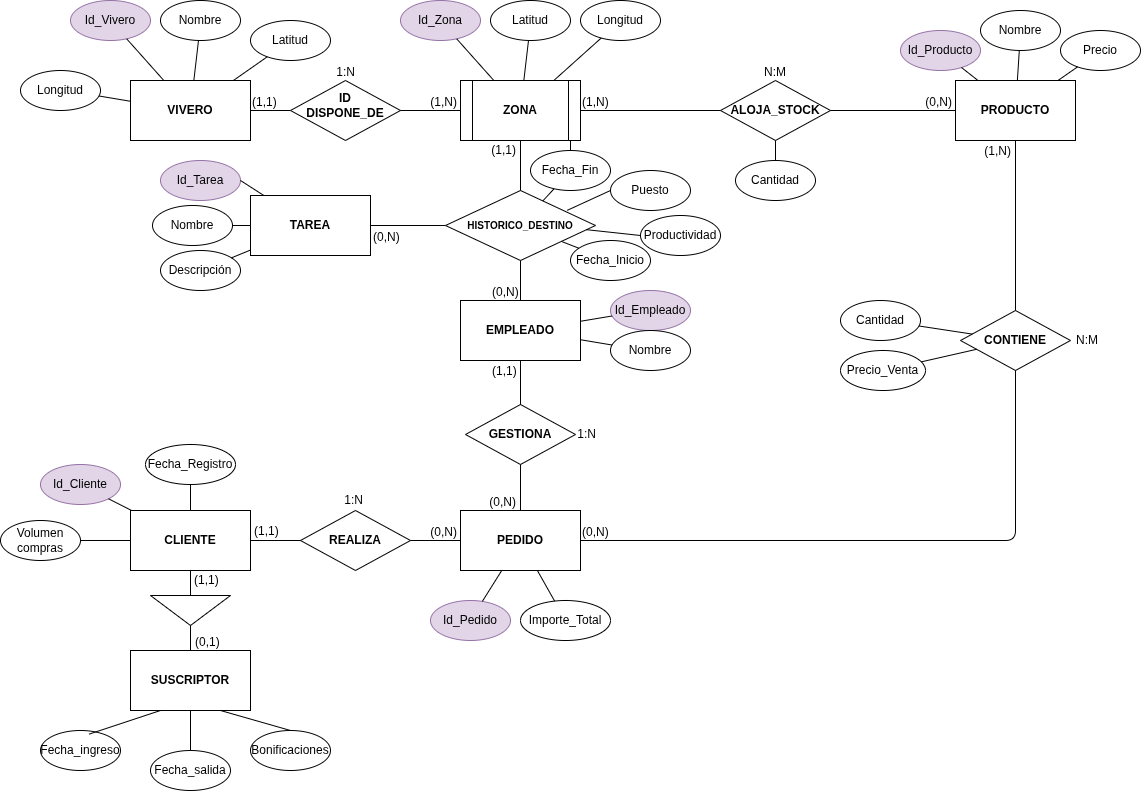

The diagram above was exported from draw.io. Its source (the exported page's mxGraphModel, read from the mxfile embedded in the PNG):
<mxGraphModel dx="2650" dy="834" grid="1" gridSize="10" guides="1" tooltips="1" connect="1" arrows="1" fold="1" page="1" pageScale="1" pageWidth="1169" pageHeight="827" math="0" shadow="0">
  <root>
    <mxCell id="0" />
    <mxCell id="1" parent="0" />
    <mxCell id="vivero" parent="1" style="whiteSpace=wrap;html=1;fontStyle=1;" value="VIVERO" vertex="1">
      <mxGeometry height="60" width="120" x="80" y="90" as="geometry" />
    </mxCell>
    <mxCell id="attr_id_vivero" parent="1" style="ellipse;whiteSpace=wrap;html=1;fillColor=#e1d5e7;strokeColor=#9673a6;" value="Id_Vivero" vertex="1">
      <mxGeometry height="40" width="80" x="20" y="10" as="geometry" />
    </mxCell>
    <mxCell id="attr_nom_vivero" parent="1" style="ellipse;whiteSpace=wrap;html=1;" value="Nombre" vertex="1">
      <mxGeometry height="40" width="80" x="110" y="10" as="geometry" />
    </mxCell>
    <mxCell id="attr_lat_vivero" parent="1" style="ellipse;whiteSpace=wrap;html=1;" value="Latitud" vertex="1">
      <mxGeometry height="40" width="80" x="200" y="30" as="geometry" />
    </mxCell>
    <mxCell id="attr_lon_vivero" parent="1" style="ellipse;whiteSpace=wrap;html=1;" value="Longitud" vertex="1">
      <mxGeometry height="40" width="80" x="-30" y="80" as="geometry" />
    </mxCell>
    <mxCell id="attr_id_zona" parent="1" style="ellipse;whiteSpace=wrap;html=1;fillColor=#e1d5e7;strokeColor=#9673a6;" value="Id_Zona" vertex="1">
      <mxGeometry height="40" width="80" x="350" y="10" as="geometry" />
    </mxCell>
    <mxCell id="attr_lat_zona" parent="1" style="ellipse;whiteSpace=wrap;html=1;" value="Latitud" vertex="1">
      <mxGeometry height="40" width="80" x="440" y="10" as="geometry" />
    </mxCell>
    <mxCell id="attr_lon_zona" parent="1" style="ellipse;whiteSpace=wrap;html=1;" value="Longitud" vertex="1">
      <mxGeometry height="40" width="80" x="530" y="10" as="geometry" />
    </mxCell>
    <mxCell id="producto" parent="1" style="whiteSpace=wrap;html=1;fontStyle=1;" value="PRODUCTO" vertex="1">
      <mxGeometry height="60" width="120" x="905" y="90" as="geometry" />
    </mxCell>
    <mxCell id="attr_id_prod" parent="1" style="ellipse;whiteSpace=wrap;html=1;fillColor=#e1d5e7;strokeColor=#9673a6;" value="Id_Producto" vertex="1">
      <mxGeometry height="40" width="80" x="850" y="40" as="geometry" />
    </mxCell>
    <mxCell id="attr_nom_prod" parent="1" style="ellipse;whiteSpace=wrap;html=1;" value="Nombre" vertex="1">
      <mxGeometry height="40" width="80" x="930" y="20" as="geometry" />
    </mxCell>
    <mxCell id="attr_precio_prod" parent="1" style="ellipse;whiteSpace=wrap;html=1;" value="Precio" vertex="1">
      <mxGeometry height="40" width="80" x="1010" y="40" as="geometry" />
    </mxCell>
    <mxCell id="rel_contiene_vz" parent="1" style="shape=rhombus;perimeter=rhombusPerimeter;whiteSpace=wrap;html=1;fontStyle=1;spacingTop=-11;" value="ID&lt;div&gt;DISPONE_DE&lt;/div&gt;" vertex="1">
      <mxGeometry height="60" width="110" x="240" y="90" as="geometry" />
    </mxCell>
    <mxCell id="rel_aloja" parent="1" style="shape=rhombus;perimeter=rhombusPerimeter;whiteSpace=wrap;html=1;fontStyle=1;" value="ALOJA_STOCK" vertex="1">
      <mxGeometry height="60" width="110" x="670" y="90" as="geometry" />
    </mxCell>
    <mxCell id="attr_cantidad" parent="1" style="ellipse;whiteSpace=wrap;html=1;" value="Cantidad" vertex="1">
      <mxGeometry height="40" width="80" x="685" y="170" as="geometry" />
    </mxCell>
    <mxCell id="empleado" parent="1" style="whiteSpace=wrap;html=1;fontStyle=1;" value="EMPLEADO" vertex="1">
      <mxGeometry height="60" width="120" x="410" y="310" as="geometry" />
    </mxCell>
    <mxCell id="attr_id_emp" parent="1" style="ellipse;whiteSpace=wrap;html=1;fillColor=#e1d5e7;strokeColor=#9673a6;" value="Id_Empleado" vertex="1">
      <mxGeometry height="40" width="80" x="560" y="300" as="geometry" />
    </mxCell>
    <mxCell id="attr_nom_emp" parent="1" style="ellipse;whiteSpace=wrap;html=1;" value="Nombre" vertex="1">
      <mxGeometry height="40" width="80" x="560" y="340" as="geometry" />
    </mxCell>
    <mxCell id="QjKHYNp-vtE-cHjcjL-N-22" edge="1" parent="1" source="rel_historico" style="rounded=0;orthogonalLoop=1;jettySize=auto;html=1;exitX=0.812;exitY=0.283;exitDx=0;exitDy=0;entryX=0;entryY=0.5;entryDx=0;entryDy=0;endArrow=none;startFill=0;exitPerimeter=0;" target="QjKHYNp-vtE-cHjcjL-N-21">
      <mxGeometry relative="1" as="geometry" />
    </mxCell>
    <mxCell id="QjKHYNp-vtE-cHjcjL-N-24" edge="1" parent="1" source="rel_historico" style="edgeStyle=orthogonalEdgeStyle;rounded=0;orthogonalLoop=1;jettySize=auto;html=1;exitX=0;exitY=0.5;exitDx=0;exitDy=0;endArrow=none;startFill=0;" target="QjKHYNp-vtE-cHjcjL-N-23">
      <mxGeometry relative="1" as="geometry" />
    </mxCell>
    <mxCell id="rel_historico" parent="1" style="shape=rhombus;perimeter=rhombusPerimeter;whiteSpace=wrap;html=1;fontStyle=1;fontSize=10;" value="HISTORICO_DESTINO" vertex="1">
      <mxGeometry height="70" width="150" x="395" y="200" as="geometry" />
    </mxCell>
    <mxCell id="attr_f_inicio" parent="1" style="ellipse;whiteSpace=wrap;html=1;" value="Fecha_Inicio" vertex="1">
      <mxGeometry height="40" width="80" x="520" y="250" as="geometry" />
    </mxCell>
    <mxCell id="wa6uv3KV3YPcVWUdD07u-10" edge="1" parent="1" source="attr_f_fin" style="edgeStyle=orthogonalEdgeStyle;rounded=0;orthogonalLoop=1;jettySize=auto;html=1;" target="wa6uv3KV3YPcVWUdD07u-9" value="">
      <mxGeometry relative="1" as="geometry" />
    </mxCell>
    <mxCell id="attr_f_fin" parent="1" style="ellipse;whiteSpace=wrap;html=1;" value="Fecha_Fin" vertex="1">
      <mxGeometry height="40" width="80" x="480" y="160" as="geometry" />
    </mxCell>
    <mxCell id="cliente" parent="1" style="whiteSpace=wrap;html=1;fontStyle=1;" value="CLIENTE" vertex="1">
      <mxGeometry height="60" width="120" x="80" y="520" as="geometry" />
    </mxCell>
    <mxCell id="attr_id_cli" parent="1" style="ellipse;whiteSpace=wrap;html=1;fillColor=#e1d5e7;strokeColor=#9673a6;" value="Id_Cliente" vertex="1">
      <mxGeometry height="40" width="80" x="-10" y="474" as="geometry" />
    </mxCell>
    <mxCell id="attr_fing_cli" parent="1" style="ellipse;whiteSpace=wrap;html=1;" value="Fecha_Registro" vertex="1">
      <mxGeometry height="40" width="90" x="95" y="454" as="geometry" />
    </mxCell>
    <mxCell id="rel_realiza" parent="1" style="shape=rhombus;perimeter=rhombusPerimeter;whiteSpace=wrap;html=1;fontStyle=1;" value="REALIZA" vertex="1">
      <mxGeometry height="60" width="110" x="250" y="520" as="geometry" />
    </mxCell>
    <mxCell id="pedido" parent="1" style="whiteSpace=wrap;html=1;fontStyle=1;" value="PEDIDO" vertex="1">
      <mxGeometry height="60" width="120" x="410" y="520" as="geometry" />
    </mxCell>
    <mxCell id="attr_id_ped" parent="1" style="ellipse;whiteSpace=wrap;html=1;fillColor=#e1d5e7;strokeColor=#9673a6;" value="Id_Pedido" vertex="1">
      <mxGeometry height="40" width="80" x="380" y="610" as="geometry" />
    </mxCell>
    <mxCell id="attr_imp_ped" parent="1" style="ellipse;whiteSpace=wrap;html=1;" value="Importe_Total" vertex="1">
      <mxGeometry height="40" width="90" x="470" y="610" as="geometry" />
    </mxCell>
    <mxCell id="rel_gestiona" parent="1" style="shape=rhombus;perimeter=rhombusPerimeter;whiteSpace=wrap;html=1;fontStyle=1;" value="GESTIONA" vertex="1">
      <mxGeometry height="60" width="110" x="415" y="414" as="geometry" />
    </mxCell>
    <mxCell id="rel_ped_prod" parent="1" style="shape=rhombus;perimeter=rhombusPerimeter;whiteSpace=wrap;html=1;fontStyle=1;" value="CONTIENE" vertex="1">
      <mxGeometry height="60" width="110" x="910" y="320" as="geometry" />
    </mxCell>
    <mxCell id="attr_cant_linea" parent="1" style="ellipse;whiteSpace=wrap;html=1;" value="Cantidad" vertex="1">
      <mxGeometry height="40" width="80" x="790" y="310" as="geometry" />
    </mxCell>
    <mxCell id="attr_precio_linea" parent="1" style="ellipse;whiteSpace=wrap;html=1;" value="Precio_Venta" vertex="1">
      <mxGeometry height="40" width="85" x="790" y="360" as="geometry" />
    </mxCell>
    <mxCell id="c1" edge="1" parent="1" source="attr_id_vivero" style="endArrow=none;startFill=0;" target="vivero">
      <mxGeometry relative="1" as="geometry" />
    </mxCell>
    <mxCell id="c2" edge="1" parent="1" source="attr_nom_vivero" style="endArrow=none;startFill=0;" target="vivero">
      <mxGeometry relative="1" as="geometry" />
    </mxCell>
    <mxCell id="c3" edge="1" parent="1" source="attr_lat_vivero" style="endArrow=none;startFill=0;" target="vivero">
      <mxGeometry relative="1" as="geometry" />
    </mxCell>
    <mxCell id="c4" edge="1" parent="1" source="attr_lon_vivero" style="endArrow=none;startFill=0;" target="vivero">
      <mxGeometry relative="1" as="geometry" />
    </mxCell>
    <mxCell id="c5" edge="1" parent="1" source="attr_id_zona" style="endArrow=none;startFill=0;">
      <mxGeometry relative="1" as="geometry">
        <mxPoint x="443.33333333333303" y="90" as="targetPoint" />
      </mxGeometry>
    </mxCell>
    <mxCell id="c6" edge="1" parent="1" source="attr_lat_zona" style="endArrow=none;startFill=0;">
      <mxGeometry relative="1" as="geometry">
        <mxPoint x="473.33333333333303" y="90" as="targetPoint" />
      </mxGeometry>
    </mxCell>
    <mxCell id="c7" edge="1" parent="1" source="attr_lon_zona" style="endArrow=none;startFill=0;">
      <mxGeometry relative="1" as="geometry">
        <mxPoint x="503.33333333333303" y="90" as="targetPoint" />
      </mxGeometry>
    </mxCell>
    <mxCell id="c8" edge="1" parent="1" source="attr_id_prod" style="endArrow=none;startFill=0;" target="producto">
      <mxGeometry relative="1" as="geometry" />
    </mxCell>
    <mxCell id="c9" edge="1" parent="1" source="attr_nom_prod" style="endArrow=none;startFill=0;" target="producto">
      <mxGeometry relative="1" as="geometry" />
    </mxCell>
    <mxCell id="c10" edge="1" parent="1" source="attr_precio_prod" style="endArrow=none;startFill=0;" target="producto">
      <mxGeometry relative="1" as="geometry" />
    </mxCell>
    <mxCell id="c11" edge="1" parent="1" source="vivero" style="endArrow=none;endFill=1;startFill=0;" target="rel_contiene_vz">
      <mxGeometry relative="1" as="geometry">
        <mxPoint as="offset" />
      </mxGeometry>
    </mxCell>
    <mxCell id="lbl_card1" connectable="0" parent="c11" style="resizable=0;html=1;align=left;verticalAlign=bottom;" value="(1,1)" vertex="1">
      <mxGeometry relative="1" x="-1" as="geometry" />
    </mxCell>
    <mxCell id="YZ74ho8cZTil7fih4siA-3" connectable="0" parent="c11" style="resizable=0;html=1;align=left;verticalAlign=bottom;" value="(1,1)" vertex="1">
      <mxGeometry relative="1" x="-1" as="geometry">
        <mxPoint x="2" y="429" as="offset" />
      </mxGeometry>
    </mxCell>
    <mxCell id="c12" edge="1" parent="1" source="rel_contiene_vz" style="endArrow=none;startFill=0;">
      <mxGeometry relative="1" as="geometry">
        <mxPoint as="offset" />
        <mxPoint x="410" y="120" as="targetPoint" />
      </mxGeometry>
    </mxCell>
    <mxCell id="lbl_card2" connectable="0" parent="c12" style="resizable=0;html=1;align=right;verticalAlign=bottom;" value="(1,N)" vertex="1">
      <mxGeometry relative="1" x="1" as="geometry">
        <mxPoint x="-3" as="offset" />
      </mxGeometry>
    </mxCell>
    <mxCell id="c13" edge="1" parent="1" style="endArrow=none;startFill=0;" target="rel_aloja">
      <mxGeometry relative="1" as="geometry">
        <mxPoint x="530" y="120" as="sourcePoint" />
      </mxGeometry>
    </mxCell>
    <mxCell id="lbl_card3" connectable="0" parent="c13" style="resizable=0;html=1;align=left;verticalAlign=bottom;" value="(1,N)" vertex="1">
      <mxGeometry relative="1" x="-1" as="geometry" />
    </mxCell>
    <mxCell id="c14" edge="1" parent="1" source="rel_aloja" style="endArrow=none;startFill=0;" target="producto">
      <mxGeometry relative="1" as="geometry" />
    </mxCell>
    <mxCell id="lbl_card4" connectable="0" parent="c14" style="resizable=0;html=1;align=right;verticalAlign=bottom;" value="(0,N)" vertex="1">
      <mxGeometry relative="1" x="1" as="geometry">
        <mxPoint x="-3" as="offset" />
      </mxGeometry>
    </mxCell>
    <mxCell id="c_cant" edge="1" parent="1" source="attr_cantidad" style="endArrow=none;startFill=0;" target="rel_aloja">
      <mxGeometry relative="1" as="geometry" />
    </mxCell>
    <mxCell id="c15" edge="1" parent="1" source="empleado" style="endArrow=none;startFill=0;" target="rel_historico">
      <mxGeometry relative="1" as="geometry" />
    </mxCell>
    <mxCell id="lbl_card5" connectable="0" parent="c15" style="resizable=0;html=1;align=left;verticalAlign=bottom;" value="(0,N)" vertex="1">
      <mxGeometry relative="1" x="-1" as="geometry">
        <mxPoint x="-30" as="offset" />
      </mxGeometry>
    </mxCell>
    <mxCell id="c16" edge="1" parent="1" source="rel_historico" style="endArrow=none;startFill=0;">
      <mxGeometry relative="1" as="geometry">
        <mxPoint x="470" y="150" as="targetPoint" />
      </mxGeometry>
    </mxCell>
    <mxCell id="lbl_card6" connectable="0" parent="c16" style="resizable=0;html=1;align=right;verticalAlign=bottom;" value="(1,1)" vertex="1">
      <mxGeometry relative="1" x="1" as="geometry">
        <mxPoint x="-4" y="18" as="offset" />
      </mxGeometry>
    </mxCell>
    <mxCell id="c_fi" edge="1" parent="1" source="attr_f_inicio" style="endArrow=none;startFill=0;" target="rel_historico">
      <mxGeometry relative="1" as="geometry" />
    </mxCell>
    <mxCell id="c_ff" edge="1" parent="1" source="attr_f_fin" style="endArrow=none;startFill=0;" target="rel_historico">
      <mxGeometry relative="1" as="geometry" />
    </mxCell>
    <mxCell id="c_idemp" edge="1" parent="1" source="attr_id_emp" style="endArrow=none;startFill=0;" target="empleado">
      <mxGeometry relative="1" as="geometry" />
    </mxCell>
    <mxCell id="c_nomemp" edge="1" parent="1" source="attr_nom_emp" style="endArrow=none;startFill=0;" target="empleado">
      <mxGeometry relative="1" as="geometry" />
    </mxCell>
    <mxCell id="c18" edge="1" parent="1" source="rel_realiza" style="endArrow=none;startFill=0;" target="pedido">
      <mxGeometry relative="1" as="geometry" />
    </mxCell>
    <mxCell id="lbl_card8" connectable="0" parent="c18" style="resizable=0;html=1;align=right;verticalAlign=bottom;" value="(0,N)" vertex="1">
      <mxGeometry relative="1" x="1" as="geometry">
        <mxPoint x="-3" as="offset" />
      </mxGeometry>
    </mxCell>
    <mxCell id="c_idcli" edge="1" parent="1" source="attr_id_cli" style="endArrow=none;startFill=0;" target="cliente">
      <mxGeometry relative="1" as="geometry" />
    </mxCell>
    <mxCell id="c_fingcli" edge="1" parent="1" source="attr_fing_cli" style="endArrow=none;startFill=0;" target="cliente">
      <mxGeometry relative="1" as="geometry" />
    </mxCell>
    <mxCell id="c19" edge="1" parent="1" source="empleado" style="endArrow=none;startFill=0;" target="rel_gestiona">
      <mxGeometry relative="1" as="geometry" />
    </mxCell>
    <mxCell id="lbl_card9" connectable="0" parent="c19" style="resizable=0;html=1;align=left;verticalAlign=bottom;" value="(1,1)" vertex="1">
      <mxGeometry relative="1" x="-1" as="geometry">
        <mxPoint x="-30" y="19" as="offset" />
      </mxGeometry>
    </mxCell>
    <mxCell id="c20" edge="1" parent="1" source="rel_gestiona" style="endArrow=none;startFill=0;" target="pedido">
      <mxGeometry relative="1" as="geometry" />
    </mxCell>
    <mxCell id="lbl_card10" connectable="0" parent="c20" style="resizable=0;html=1;align=right;verticalAlign=bottom;" value="(0,N)" vertex="1">
      <mxGeometry relative="1" x="1" as="geometry">
        <mxPoint x="-4" as="offset" />
      </mxGeometry>
    </mxCell>
    <mxCell id="c_idped" edge="1" parent="1" source="attr_id_ped" style="endArrow=none;startFill=0;" target="pedido">
      <mxGeometry relative="1" as="geometry" />
    </mxCell>
    <mxCell id="c_impped" edge="1" parent="1" source="attr_imp_ped" style="endArrow=none;startFill=0;" target="pedido">
      <mxGeometry relative="1" as="geometry" />
    </mxCell>
    <mxCell id="c21" edge="1" parent="1" source="pedido" style="endArrow=none;startFill=0;" target="rel_ped_prod">
      <mxGeometry relative="1" as="geometry">
        <Array as="points">
          <mxPoint x="965" y="550" />
        </Array>
      </mxGeometry>
    </mxCell>
    <mxCell id="lbl_card11" connectable="0" parent="c21" style="resizable=0;html=1;align=left;verticalAlign=bottom;" value="(0,N)" vertex="1">
      <mxGeometry relative="1" x="-1" as="geometry" />
    </mxCell>
    <mxCell id="c22" edge="1" parent="1" source="rel_ped_prod" style="endArrow=none;startFill=0;" target="producto">
      <mxGeometry relative="1" as="geometry" />
    </mxCell>
    <mxCell id="lbl_card12" connectable="0" parent="c22" style="resizable=0;html=1;align=right;verticalAlign=bottom;" value="(1,N)" vertex="1">
      <mxGeometry relative="1" x="1" as="geometry">
        <mxPoint x="-4" y="19" as="offset" />
      </mxGeometry>
    </mxCell>
    <mxCell id="c_cant_lin" edge="1" parent="1" source="attr_cant_linea" style="endArrow=none;startFill=0;" target="rel_ped_prod">
      <mxGeometry relative="1" as="geometry" />
    </mxCell>
    <mxCell id="c_prec_lin" edge="1" parent="1" source="attr_precio_linea" style="endArrow=none;startFill=0;" target="rel_ped_prod">
      <mxGeometry relative="1" as="geometry" />
    </mxCell>
    <mxCell id="QjKHYNp-vtE-cHjcjL-N-1" parent="1" style="ellipse;whiteSpace=wrap;html=1;" value="Volumen compras" vertex="1">
      <mxGeometry height="40" width="80" x="-50" y="530" as="geometry" />
    </mxCell>
    <mxCell id="QjKHYNp-vtE-cHjcjL-N-2" edge="1" parent="1" source="QjKHYNp-vtE-cHjcjL-N-1" style="endArrow=none;startFill=0;" target="cliente">
      <mxGeometry relative="1" as="geometry">
        <mxPoint x="90" y="507" as="sourcePoint" />
        <mxPoint x="116" y="530" as="targetPoint" />
      </mxGeometry>
    </mxCell>
    <mxCell id="QjKHYNp-vtE-cHjcjL-N-3" connectable="0" parent="1" style="resizable=0;html=1;align=right;verticalAlign=bottom;" value="1:N" vertex="1">
      <mxGeometry x="305" y="90" as="geometry" />
    </mxCell>
    <mxCell id="QjKHYNp-vtE-cHjcjL-N-4" connectable="0" parent="1" style="resizable=0;html=1;align=right;verticalAlign=bottom;" value="N:M" vertex="1">
      <mxGeometry x="736" y="90" as="geometry" />
    </mxCell>
    <mxCell id="QjKHYNp-vtE-cHjcjL-N-6" connectable="0" parent="1" style="resizable=0;html=1;align=right;verticalAlign=bottom;" value="1:N" vertex="1">
      <mxGeometry x="545" y="454" as="geometry">
        <mxPoint x="1" y="-2" as="offset" />
      </mxGeometry>
    </mxCell>
    <mxCell id="QjKHYNp-vtE-cHjcjL-N-8" parent="1" style="ellipse;whiteSpace=wrap;html=1;" value="Fecha_ingreso" vertex="1">
      <mxGeometry height="40" width="80" x="-10" y="740" as="geometry" />
    </mxCell>
    <mxCell id="QjKHYNp-vtE-cHjcjL-N-9" parent="1" style="ellipse;whiteSpace=wrap;html=1;" value="Fecha_salida" vertex="1">
      <mxGeometry height="40" width="80" x="100" y="760" as="geometry" />
    </mxCell>
    <mxCell id="QjKHYNp-vtE-cHjcjL-N-10" edge="1" parent="1" source="QjKHYNp-vtE-cHjcjL-N-17" style="endArrow=none;startFill=0;entryX=0.5;entryY=1;entryDx=0;entryDy=0;exitX=0.167;exitY=0.5;exitDx=0;exitDy=0;exitPerimeter=0;" target="cliente">
      <mxGeometry relative="1" as="geometry">
        <mxPoint x="140" y="600" as="sourcePoint" />
        <mxPoint x="150" y="530" as="targetPoint" />
      </mxGeometry>
    </mxCell>
    <mxCell id="QjKHYNp-vtE-cHjcjL-N-11" edge="1" parent="1" source="QjKHYNp-vtE-cHjcjL-N-8" style="endArrow=none;startFill=0;entryX=0.25;entryY=1;entryDx=0;entryDy=0;exitX=0.607;exitY=0.091;exitDx=0;exitDy=0;exitPerimeter=0;" target="QjKHYNp-vtE-cHjcjL-N-19">
      <mxGeometry relative="1" as="geometry">
        <mxPoint x="150" y="630" as="sourcePoint" />
        <mxPoint x="-218.28427124746213" y="634.1421356237308" as="targetPoint" />
      </mxGeometry>
    </mxCell>
    <mxCell id="QjKHYNp-vtE-cHjcjL-N-12" edge="1" parent="1" source="QjKHYNp-vtE-cHjcjL-N-9" style="endArrow=none;startFill=0;entryX=0.5;entryY=1;entryDx=0;entryDy=0;" target="QjKHYNp-vtE-cHjcjL-N-19">
      <mxGeometry relative="1" as="geometry">
        <mxPoint x="99" y="704" as="sourcePoint" />
        <mxPoint x="-190" y="640" as="targetPoint" />
      </mxGeometry>
    </mxCell>
    <mxCell id="QjKHYNp-vtE-cHjcjL-N-15" parent="1" style="ellipse;whiteSpace=wrap;html=1;" value="Bonificaciones" vertex="1">
      <mxGeometry height="40" width="80" x="200" y="740" as="geometry" />
    </mxCell>
    <mxCell id="QjKHYNp-vtE-cHjcjL-N-17" parent="1" style="triangle;whiteSpace=wrap;html=1;rotation=90;" value="" vertex="1">
      <mxGeometry height="80" width="30" x="125" y="580" as="geometry" />
    </mxCell>
    <mxCell id="QjKHYNp-vtE-cHjcjL-N-18" edge="1" parent="1" style="endArrow=none;startFill=0;entryX=1;entryY=0.5;entryDx=0;entryDy=0;" target="QjKHYNp-vtE-cHjcjL-N-17">
      <mxGeometry relative="1" as="geometry">
        <mxPoint x="140" y="660" as="sourcePoint" />
        <mxPoint x="150" y="590" as="targetPoint" />
      </mxGeometry>
    </mxCell>
    <mxCell id="QjKHYNp-vtE-cHjcjL-N-19" parent="1" style="whiteSpace=wrap;html=1;fontStyle=1;" value="SUSCRIPTOR" vertex="1">
      <mxGeometry height="60" width="120" x="80" y="660" as="geometry" />
    </mxCell>
    <mxCell id="QjKHYNp-vtE-cHjcjL-N-20" edge="1" parent="1" source="QjKHYNp-vtE-cHjcjL-N-15" style="endArrow=none;startFill=0;entryX=0.75;entryY=1;entryDx=0;entryDy=0;exitX=0.5;exitY=0;exitDx=0;exitDy=0;" target="QjKHYNp-vtE-cHjcjL-N-19">
      <mxGeometry relative="1" as="geometry">
        <mxPoint x="49" y="754" as="sourcePoint" />
        <mxPoint x="120" y="730" as="targetPoint" />
      </mxGeometry>
    </mxCell>
    <mxCell id="QjKHYNp-vtE-cHjcjL-N-21" parent="1" style="ellipse;whiteSpace=wrap;html=1;" value="Puesto" vertex="1">
      <mxGeometry height="40" width="80" x="560" y="180" as="geometry" />
    </mxCell>
    <mxCell id="QjKHYNp-vtE-cHjcjL-N-23" parent="1" style="whiteSpace=wrap;html=1;fontStyle=1;" value="TAREA" vertex="1">
      <mxGeometry height="60" width="120" x="200" y="205" as="geometry" />
    </mxCell>
    <mxCell id="QjKHYNp-vtE-cHjcjL-N-25" parent="1" style="ellipse;whiteSpace=wrap;html=1;" value="Productividad" vertex="1">
      <mxGeometry height="40" width="80" x="590" y="225" as="geometry" />
    </mxCell>
    <mxCell id="QjKHYNp-vtE-cHjcjL-N-27" edge="1" parent="1" source="rel_historico" style="rounded=0;orthogonalLoop=1;jettySize=auto;html=1;exitX=0.937;exitY=0.559;exitDx=0;exitDy=0;entryX=0;entryY=0.5;entryDx=0;entryDy=0;endArrow=none;startFill=0;exitPerimeter=0;" target="QjKHYNp-vtE-cHjcjL-N-25">
      <mxGeometry relative="1" as="geometry">
        <mxPoint x="527" y="230" as="sourcePoint" />
        <mxPoint x="570" y="210" as="targetPoint" />
      </mxGeometry>
    </mxCell>
    <mxCell id="QjKHYNp-vtE-cHjcjL-N-28" connectable="0" parent="1" style="resizable=0;html=1;align=left;verticalAlign=bottom;direction=north;" value="(0,N)" vertex="1">
      <mxGeometry x="321" y="255" as="geometry" />
    </mxCell>
    <mxCell id="QjKHYNp-vtE-cHjcjL-N-30" connectable="0" parent="1" style="resizable=0;html=1;align=left;verticalAlign=bottom;direction=south;" value="(1,1)" vertex="1">
      <mxGeometry x="142" y="598" as="geometry" />
    </mxCell>
    <mxCell id="QjKHYNp-vtE-cHjcjL-N-31" connectable="0" parent="1" style="resizable=0;html=1;align=left;verticalAlign=bottom;direction=west;" value="(0,1)" vertex="1">
      <mxGeometry x="143" y="660" as="geometry" />
    </mxCell>
    <mxCell id="wa6uv3KV3YPcVWUdD07u-1" parent="1" style="ellipse;whiteSpace=wrap;html=1;fillColor=#e1d5e7;strokeColor=#9673a6;" value="Id_Tarea" vertex="1">
      <mxGeometry height="40" width="80" x="110" y="170" as="geometry" />
    </mxCell>
    <mxCell id="wa6uv3KV3YPcVWUdD07u-2" edge="1" parent="1" source="QjKHYNp-vtE-cHjcjL-N-23" style="endArrow=none;startFill=0;entryX=1;entryY=0.5;entryDx=0;entryDy=0;" target="wa6uv3KV3YPcVWUdD07u-1">
      <mxGeometry relative="1" as="geometry">
        <mxPoint x="513" y="208" as="sourcePoint" />
        <mxPoint x="502" y="220" as="targetPoint" />
      </mxGeometry>
    </mxCell>
    <mxCell id="wa6uv3KV3YPcVWUdD07u-3" parent="1" style="ellipse;whiteSpace=wrap;html=1;" value="Nombre" vertex="1">
      <mxGeometry height="40" width="80" x="102" y="215" as="geometry" />
    </mxCell>
    <mxCell id="wa6uv3KV3YPcVWUdD07u-4" edge="1" parent="1" source="QjKHYNp-vtE-cHjcjL-N-23" style="endArrow=none;startFill=0;" target="wa6uv3KV3YPcVWUdD07u-3">
      <mxGeometry relative="1" as="geometry">
        <mxPoint x="210" y="226" as="sourcePoint" />
        <mxPoint x="190" y="220" as="targetPoint" />
      </mxGeometry>
    </mxCell>
    <mxCell id="wa6uv3KV3YPcVWUdD07u-5" connectable="0" parent="1" style="resizable=0;html=1;align=right;verticalAlign=bottom;" value="1:N" vertex="1">
      <mxGeometry x="312" y="520" as="geometry">
        <mxPoint x="1" y="-2" as="offset" />
      </mxGeometry>
    </mxCell>
    <mxCell id="wa6uv3KV3YPcVWUdD07u-6" connectable="0" parent="1" style="resizable=0;html=1;align=right;verticalAlign=bottom;" value="N:M" vertex="1">
      <mxGeometry x="1047" y="360" as="geometry">
        <mxPoint x="1" y="-2" as="offset" />
      </mxGeometry>
    </mxCell>
    <mxCell id="wa6uv3KV3YPcVWUdD07u-7" parent="1" style="ellipse;whiteSpace=wrap;html=1;" value="Descripción" vertex="1">
      <mxGeometry height="40" width="80" x="110" y="260" as="geometry" />
    </mxCell>
    <mxCell id="wa6uv3KV3YPcVWUdD07u-8" edge="1" parent="1" source="QjKHYNp-vtE-cHjcjL-N-23" style="endArrow=none;startFill=0;" target="wa6uv3KV3YPcVWUdD07u-7">
      <mxGeometry relative="1" as="geometry">
        <mxPoint x="210" y="245" as="sourcePoint" />
        <mxPoint x="192" y="245" as="targetPoint" />
      </mxGeometry>
    </mxCell>
    <mxCell id="wa6uv3KV3YPcVWUdD07u-9" parent="1" style="shape=process;whiteSpace=wrap;html=1;backgroundOutline=1;" value="&lt;b&gt;ZONA&lt;/b&gt;" vertex="1">
      <mxGeometry height="60" width="120" x="410" y="90" as="geometry" />
    </mxCell>
    <mxCell id="YZ74ho8cZTil7fih4siA-2" edge="1" parent="1" source="cliente" style="endArrow=none;startFill=0;" target="rel_realiza">
      <mxGeometry relative="1" as="geometry">
        <mxPoint x="50" y="540" as="sourcePoint" />
        <mxPoint x="100" y="540" as="targetPoint" />
      </mxGeometry>
    </mxCell>
  </root>
</mxGraphModel>